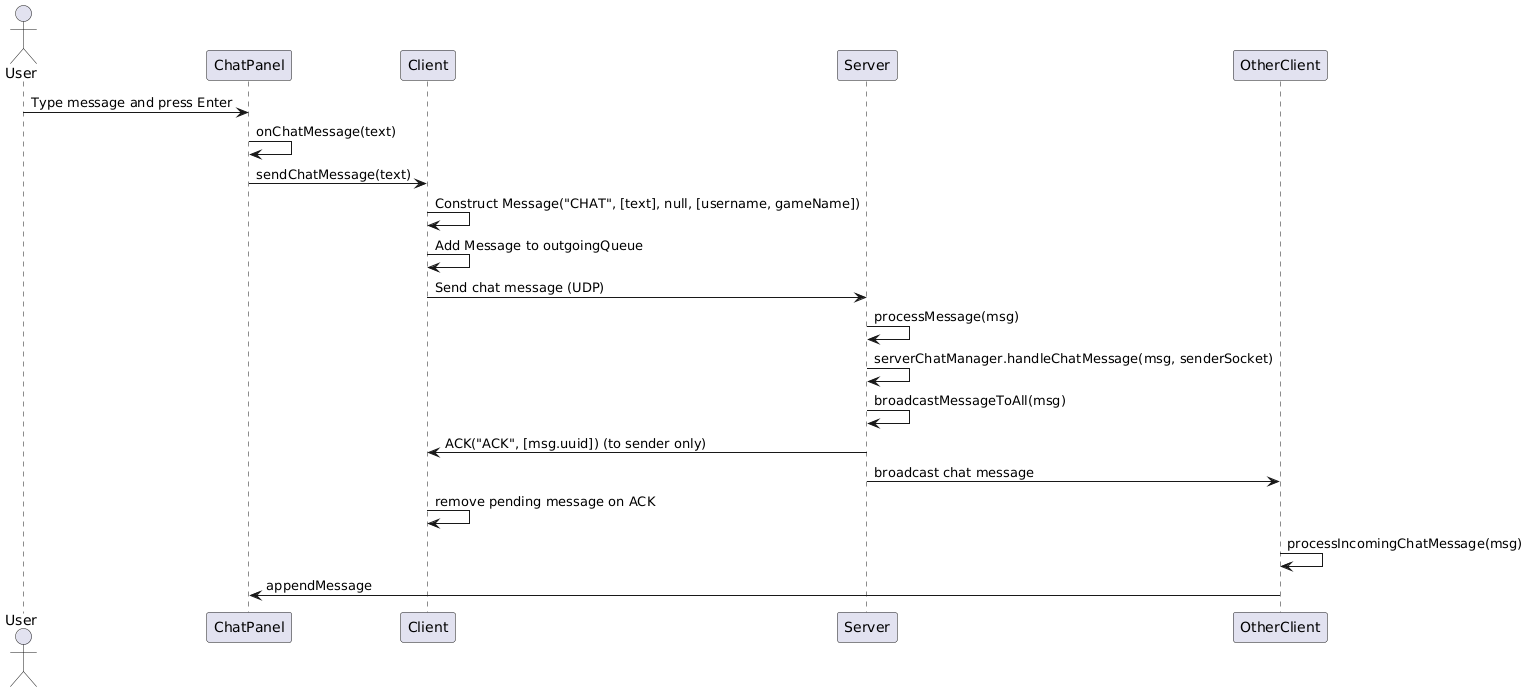

The diagram above was rendered by PlantUML. Its source (embedded in the PNG):
@startuml
actor User
participant ChatPanel
participant Client
participant Server
participant OtherClient

User -> ChatPanel: Type message and press Enter
ChatPanel -> ChatPanel: onChatMessage(text)
ChatPanel -> Client: sendChatMessage(text)
Client -> Client: Construct Message("CHAT", [text], null, [username, gameName])
Client -> Client: Add Message to outgoingQueue
Client -> Server: Send chat message (UDP)

Server -> Server: processMessage(msg)
Server -> Server: serverChatManager.handleChatMessage(msg, senderSocket)
Server -> Server: broadcastMessageToAll(msg)
Server -> Client: ACK("ACK", [msg.uuid]) (to sender only)
Server -> OtherClient: broadcast chat message

Client -> Client: remove pending message on ACK
OtherClient -> OtherClient: processIncomingChatMessage(msg)
OtherClient -> ChatPanel: appendMessage
@enduml